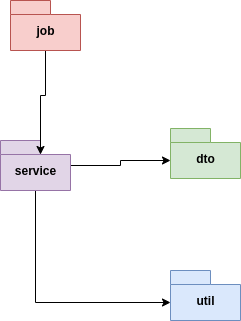

The diagram above was exported from draw.io. Its source (the exported page's mxGraphModel, read from the mxfile embedded in the PNG):
<mxGraphModel dx="1355" dy="774" grid="1" gridSize="10" guides="1" tooltips="1" connect="1" arrows="1" fold="1" page="1" pageScale="1" pageWidth="1169" pageHeight="826" background="#ffffff" math="0" shadow="0">
  <root>
    <mxCell id="0" />
    <mxCell id="1" parent="0" />
    <mxCell id="AmHPUeg_OK2sVTnFWyuM-47" style="edgeStyle=orthogonalEdgeStyle;rounded=0;orthogonalLoop=1;jettySize=auto;html=1;entryX=0;entryY=0;entryDx=0;entryDy=32;entryPerimeter=0;" edge="1" parent="1" source="AmHPUeg_OK2sVTnFWyuM-41" target="AmHPUeg_OK2sVTnFWyuM-43">
      <mxGeometry relative="1" as="geometry" />
    </mxCell>
    <mxCell id="AmHPUeg_OK2sVTnFWyuM-48" style="edgeStyle=orthogonalEdgeStyle;rounded=0;orthogonalLoop=1;jettySize=auto;html=1;exitX=0.5;exitY=1;exitDx=0;exitDy=0;exitPerimeter=0;entryX=0;entryY=0;entryDx=0;entryDy=32;entryPerimeter=0;" edge="1" parent="1" source="AmHPUeg_OK2sVTnFWyuM-41" target="AmHPUeg_OK2sVTnFWyuM-44">
      <mxGeometry relative="1" as="geometry" />
    </mxCell>
    <mxCell id="AmHPUeg_OK2sVTnFWyuM-41" value="service" style="shape=folder;fontStyle=1;spacingTop=10;tabWidth=40;tabHeight=14;tabPosition=left;html=1;fillColor=#e1d5e7;strokeColor=#9673a6;" vertex="1" parent="1">
      <mxGeometry x="310" y="400" width="70" height="50" as="geometry" />
    </mxCell>
    <mxCell id="AmHPUeg_OK2sVTnFWyuM-46" style="edgeStyle=orthogonalEdgeStyle;rounded=0;orthogonalLoop=1;jettySize=auto;html=1;entryX=0;entryY=0;entryDx=40;entryDy=14;entryPerimeter=0;" edge="1" parent="1" source="AmHPUeg_OK2sVTnFWyuM-42" target="AmHPUeg_OK2sVTnFWyuM-41">
      <mxGeometry relative="1" as="geometry" />
    </mxCell>
    <mxCell id="AmHPUeg_OK2sVTnFWyuM-42" value="job" style="shape=folder;fontStyle=1;spacingTop=10;tabWidth=40;tabHeight=14;tabPosition=left;html=1;fillColor=#f8cecc;strokeColor=#b85450;" vertex="1" parent="1">
      <mxGeometry x="320" y="260" width="70" height="50" as="geometry" />
    </mxCell>
    <mxCell id="AmHPUeg_OK2sVTnFWyuM-43" value="dto" style="shape=folder;fontStyle=1;spacingTop=10;tabWidth=40;tabHeight=14;tabPosition=left;html=1;fillColor=#d5e8d4;strokeColor=#82b366;" vertex="1" parent="1">
      <mxGeometry x="480" y="388" width="70" height="50" as="geometry" />
    </mxCell>
    <mxCell id="AmHPUeg_OK2sVTnFWyuM-44" value="util" style="shape=folder;fontStyle=1;spacingTop=10;tabWidth=40;tabHeight=14;tabPosition=left;html=1;fillColor=#dae8fc;strokeColor=#6c8ebf;" vertex="1" parent="1">
      <mxGeometry x="480" y="530" width="70" height="50" as="geometry" />
    </mxCell>
  </root>
</mxGraphModel>